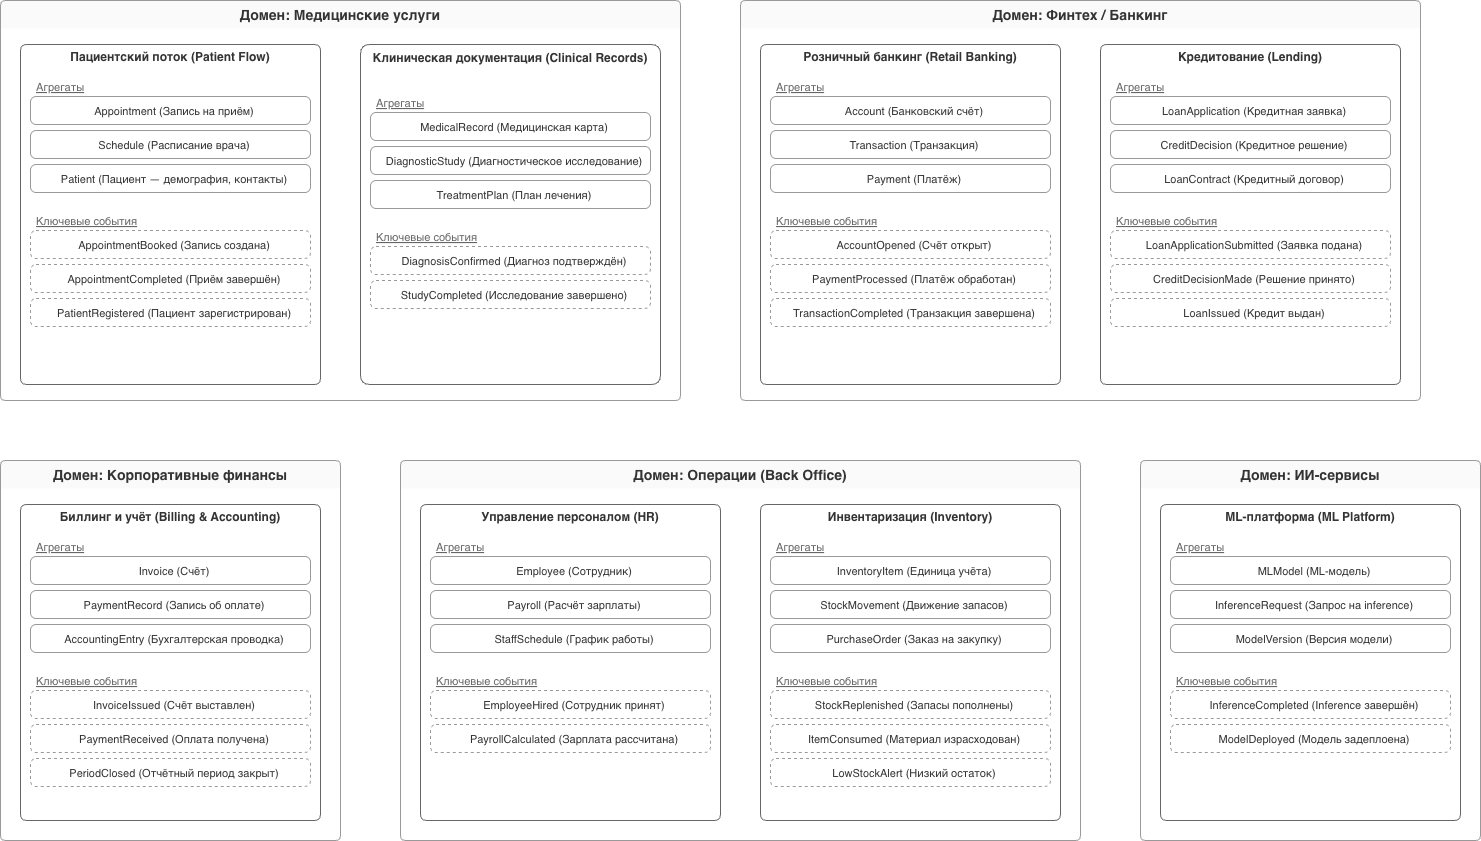

The diagram above was exported from draw.io. Its source (the exported page's mxGraphModel, read from the mxfile embedded in the PNG):
<mxGraphModel dx="1216" dy="815" grid="1" gridSize="10" guides="1" tooltips="1" connect="1" arrows="1" fold="1" page="0" pageScale="1" pageWidth="1600" pageHeight="1200" math="0" shadow="0">
  <root>
    <mxCell id="0" />
    <mxCell id="1" parent="0" />
    <mxCell id="dom_med" parent="1" style="swimlane;startSize=28;fontSize=14;fontStyle=1;fillColor=#FAFAFA;strokeColor=#999999;fontColor=#333333;rounded=1;arcSize=6;swimlaneLine=0;collapsible=0;" value="Домен: Медицинские услуги" vertex="1">
      <mxGeometry height="400" width="680" x="40" y="40" as="geometry" />
    </mxCell>
    <mxCell id="bc_pf" parent="dom_med" style="swimlane;startSize=24;fontSize=12;fontStyle=1;fillColor=#FFFFFF;strokeColor=#666666;fontColor=#333333;rounded=1;arcSize=8;swimlaneLine=0;collapsible=0;" value="Пациентский поток (Patient Flow)" vertex="1">
      <mxGeometry height="340" width="300" x="20" y="44" as="geometry" />
    </mxCell>
    <mxCell id="pf_h1" parent="bc_pf" style="text;fontSize=11;fontStyle=4;fontColor=#666666;align=left;spacingLeft=4;" value="Агрегаты" vertex="1">
      <mxGeometry height="18" width="280" x="10" y="30" as="geometry" />
    </mxCell>
    <mxCell id="pf_a1" parent="bc_pf" style="rounded=1;fillColor=#FFFFFF;strokeColor=#999999;fontColor=#333333;fontSize=11;arcSize=20;spacingLeft=8;" value="Appointment (Запись на приём)" vertex="1">
      <mxGeometry height="28" width="280" x="10" y="52" as="geometry" />
    </mxCell>
    <mxCell id="pf_a2" parent="bc_pf" style="rounded=1;fillColor=#FFFFFF;strokeColor=#999999;fontColor=#333333;fontSize=11;arcSize=20;spacingLeft=8;" value="Schedule (Расписание врача)" vertex="1">
      <mxGeometry height="28" width="280" x="10" y="86" as="geometry" />
    </mxCell>
    <mxCell id="pf_a3" parent="bc_pf" style="rounded=1;fillColor=#FFFFFF;strokeColor=#999999;fontColor=#333333;fontSize=11;arcSize=20;spacingLeft=8;" value="Patient (Пациент — демография, контакты)" vertex="1">
      <mxGeometry height="28" width="280" x="10" y="120" as="geometry" />
    </mxCell>
    <mxCell id="pf_h2" parent="bc_pf" style="text;fontSize=11;fontStyle=4;fontColor=#666666;align=left;spacingLeft=4;" value="Ключевые события" vertex="1">
      <mxGeometry height="18" width="280" x="10" y="164" as="geometry" />
    </mxCell>
    <mxCell id="pf_e1" parent="bc_pf" style="rounded=1;fillColor=#FFFFFF;strokeColor=#999999;fontColor=#333333;fontSize=11;arcSize=20;spacingLeft=8;dashed=1;" value="AppointmentBooked (Запись создана)" vertex="1">
      <mxGeometry height="28" width="280" x="10" y="186" as="geometry" />
    </mxCell>
    <mxCell id="pf_e2" parent="bc_pf" style="rounded=1;fillColor=#FFFFFF;strokeColor=#999999;fontColor=#333333;fontSize=11;arcSize=20;spacingLeft=8;dashed=1;" value="AppointmentCompleted (Приём завершён)" vertex="1">
      <mxGeometry height="28" width="280" x="10" y="220" as="geometry" />
    </mxCell>
    <mxCell id="pf_e3" parent="bc_pf" style="rounded=1;fillColor=#FFFFFF;strokeColor=#999999;fontColor=#333333;fontSize=11;arcSize=20;spacingLeft=8;dashed=1;" value="PatientRegistered (Пациент зарегистрирован)" vertex="1">
      <mxGeometry height="28" width="280" x="10" y="254" as="geometry" />
    </mxCell>
    <mxCell id="bc_cr" parent="dom_med" style="swimlane;startSize=40;fontSize=12;fontStyle=1;fillColor=#FFFFFF;strokeColor=#666666;fontColor=#333333;rounded=1;arcSize=8;swimlaneLine=0;collapsible=0;" value="Клиническая документация (Clinical Records)&#10;" vertex="1">
      <mxGeometry height="340" width="300" x="360" y="44" as="geometry" />
    </mxCell>
    <mxCell id="cr_h1" parent="bc_cr" style="text;fontSize=11;fontStyle=4;fontColor=#666666;align=left;spacingLeft=4;" value="Агрегаты" vertex="1">
      <mxGeometry height="18" width="280" x="10" y="46" as="geometry" />
    </mxCell>
    <mxCell id="cr_a1" parent="bc_cr" style="rounded=1;fillColor=#FFFFFF;strokeColor=#999999;fontColor=#333333;fontSize=11;arcSize=20;spacingLeft=8;" value="MedicalRecord (Медицинская карта)" vertex="1">
      <mxGeometry height="28" width="280" x="10" y="68" as="geometry" />
    </mxCell>
    <mxCell id="cr_a2" parent="bc_cr" style="rounded=1;fillColor=#FFFFFF;strokeColor=#999999;fontColor=#333333;fontSize=11;arcSize=20;spacingLeft=8;" value="DiagnosticStudy (Диагностическое исследование)" vertex="1">
      <mxGeometry height="28" width="280" x="10" y="102" as="geometry" />
    </mxCell>
    <mxCell id="cr_a3" parent="bc_cr" style="rounded=1;fillColor=#FFFFFF;strokeColor=#999999;fontColor=#333333;fontSize=11;arcSize=20;spacingLeft=8;" value="TreatmentPlan (План лечения)" vertex="1">
      <mxGeometry height="28" width="280" x="10" y="136" as="geometry" />
    </mxCell>
    <mxCell id="cr_h2" parent="bc_cr" style="text;fontSize=11;fontStyle=4;fontColor=#666666;align=left;spacingLeft=4;" value="Ключевые события" vertex="1">
      <mxGeometry height="18" width="280" x="10" y="180" as="geometry" />
    </mxCell>
    <mxCell id="cr_e1" parent="bc_cr" style="rounded=1;fillColor=#FFFFFF;strokeColor=#999999;fontColor=#333333;fontSize=11;arcSize=20;spacingLeft=8;dashed=1;" value="DiagnosisConfirmed (Диагноз подтверждён)" vertex="1">
      <mxGeometry height="28" width="280" x="10" y="202" as="geometry" />
    </mxCell>
    <mxCell id="cr_e2" parent="bc_cr" style="rounded=1;fillColor=#FFFFFF;strokeColor=#999999;fontColor=#333333;fontSize=11;arcSize=20;spacingLeft=8;dashed=1;" value="StudyCompleted (Исследование завершено)" vertex="1">
      <mxGeometry height="28" width="280" x="10" y="236" as="geometry" />
    </mxCell>
    <mxCell id="dom_fin" parent="1" style="swimlane;startSize=28;fontSize=14;fontStyle=1;fillColor=#FAFAFA;strokeColor=#999999;fontColor=#333333;rounded=1;arcSize=6;swimlaneLine=0;collapsible=0;" value="Домен: Финтех / Банкинг" vertex="1">
      <mxGeometry height="400" width="680" x="780" y="40" as="geometry" />
    </mxCell>
    <mxCell id="bc_rb" parent="dom_fin" style="swimlane;startSize=24;fontSize=12;fontStyle=1;fillColor=#FFFFFF;strokeColor=#666666;fontColor=#333333;rounded=1;arcSize=8;swimlaneLine=0;collapsible=0;" value="Розничный банкинг (Retail Banking)" vertex="1">
      <mxGeometry height="340" width="300" x="20" y="44" as="geometry" />
    </mxCell>
    <mxCell id="rb_h1" parent="bc_rb" style="text;fontSize=11;fontStyle=4;fontColor=#666666;align=left;spacingLeft=4;" value="Агрегаты" vertex="1">
      <mxGeometry height="18" width="280" x="10" y="30" as="geometry" />
    </mxCell>
    <mxCell id="rb_a1" parent="bc_rb" style="rounded=1;fillColor=#FFFFFF;strokeColor=#999999;fontColor=#333333;fontSize=11;arcSize=20;spacingLeft=8;" value="Account (Банковский счёт)" vertex="1">
      <mxGeometry height="28" width="280" x="10" y="52" as="geometry" />
    </mxCell>
    <mxCell id="rb_a2" parent="bc_rb" style="rounded=1;fillColor=#FFFFFF;strokeColor=#999999;fontColor=#333333;fontSize=11;arcSize=20;spacingLeft=8;" value="Transaction (Транзакция)" vertex="1">
      <mxGeometry height="28" width="280" x="10" y="86" as="geometry" />
    </mxCell>
    <mxCell id="rb_a3" parent="bc_rb" style="rounded=1;fillColor=#FFFFFF;strokeColor=#999999;fontColor=#333333;fontSize=11;arcSize=20;spacingLeft=8;" value="Payment (Платёж)" vertex="1">
      <mxGeometry height="28" width="280" x="10" y="120" as="geometry" />
    </mxCell>
    <mxCell id="rb_h2" parent="bc_rb" style="text;fontSize=11;fontStyle=4;fontColor=#666666;align=left;spacingLeft=4;" value="Ключевые события" vertex="1">
      <mxGeometry height="18" width="280" x="10" y="164" as="geometry" />
    </mxCell>
    <mxCell id="rb_e1" parent="bc_rb" style="rounded=1;fillColor=#FFFFFF;strokeColor=#999999;fontColor=#333333;fontSize=11;arcSize=20;spacingLeft=8;dashed=1;" value="AccountOpened (Счёт открыт)" vertex="1">
      <mxGeometry height="28" width="280" x="10" y="186" as="geometry" />
    </mxCell>
    <mxCell id="rb_e2" parent="bc_rb" style="rounded=1;fillColor=#FFFFFF;strokeColor=#999999;fontColor=#333333;fontSize=11;arcSize=20;spacingLeft=8;dashed=1;" value="PaymentProcessed (Платёж обработан)" vertex="1">
      <mxGeometry height="28" width="280" x="10" y="220" as="geometry" />
    </mxCell>
    <mxCell id="rb_e3" parent="bc_rb" style="rounded=1;fillColor=#FFFFFF;strokeColor=#999999;fontColor=#333333;fontSize=11;arcSize=20;spacingLeft=8;dashed=1;" value="TransactionCompleted (Транзакция завершена)" vertex="1">
      <mxGeometry height="28" width="280" x="10" y="254" as="geometry" />
    </mxCell>
    <mxCell id="bc_ln" parent="dom_fin" style="swimlane;startSize=24;fontSize=12;fontStyle=1;fillColor=#FFFFFF;strokeColor=#666666;fontColor=#333333;rounded=1;arcSize=8;swimlaneLine=0;collapsible=0;" value="Кредитование (Lending)" vertex="1">
      <mxGeometry height="340" width="300" x="360" y="44" as="geometry" />
    </mxCell>
    <mxCell id="ln_h1" parent="bc_ln" style="text;fontSize=11;fontStyle=4;fontColor=#666666;align=left;spacingLeft=4;" value="Агрегаты" vertex="1">
      <mxGeometry height="18" width="280" x="10" y="30" as="geometry" />
    </mxCell>
    <mxCell id="ln_a1" parent="bc_ln" style="rounded=1;fillColor=#FFFFFF;strokeColor=#999999;fontColor=#333333;fontSize=11;arcSize=20;spacingLeft=8;" value="LoanApplication (Кредитная заявка)" vertex="1">
      <mxGeometry height="28" width="280" x="10" y="52" as="geometry" />
    </mxCell>
    <mxCell id="ln_a2" parent="bc_ln" style="rounded=1;fillColor=#FFFFFF;strokeColor=#999999;fontColor=#333333;fontSize=11;arcSize=20;spacingLeft=8;" value="CreditDecision (Кредитное решение)" vertex="1">
      <mxGeometry height="28" width="280" x="10" y="86" as="geometry" />
    </mxCell>
    <mxCell id="ln_a3" parent="bc_ln" style="rounded=1;fillColor=#FFFFFF;strokeColor=#999999;fontColor=#333333;fontSize=11;arcSize=20;spacingLeft=8;" value="LoanContract (Кредитный договор)" vertex="1">
      <mxGeometry height="28" width="280" x="10" y="120" as="geometry" />
    </mxCell>
    <mxCell id="ln_h2" parent="bc_ln" style="text;fontSize=11;fontStyle=4;fontColor=#666666;align=left;spacingLeft=4;" value="Ключевые события" vertex="1">
      <mxGeometry height="18" width="280" x="10" y="164" as="geometry" />
    </mxCell>
    <mxCell id="ln_e1" parent="bc_ln" style="rounded=1;fillColor=#FFFFFF;strokeColor=#999999;fontColor=#333333;fontSize=11;arcSize=20;spacingLeft=8;dashed=1;" value="LoanApplicationSubmitted (Заявка подана)" vertex="1">
      <mxGeometry height="28" width="280" x="10" y="186" as="geometry" />
    </mxCell>
    <mxCell id="ln_e2" parent="bc_ln" style="rounded=1;fillColor=#FFFFFF;strokeColor=#999999;fontColor=#333333;fontSize=11;arcSize=20;spacingLeft=8;dashed=1;" value="CreditDecisionMade (Решение принято)" vertex="1">
      <mxGeometry height="28" width="280" x="10" y="220" as="geometry" />
    </mxCell>
    <mxCell id="ln_e3" parent="bc_ln" style="rounded=1;fillColor=#FFFFFF;strokeColor=#999999;fontColor=#333333;fontSize=11;arcSize=20;spacingLeft=8;dashed=1;" value="LoanIssued (Кредит выдан)" vertex="1">
      <mxGeometry height="28" width="280" x="10" y="254" as="geometry" />
    </mxCell>
    <mxCell id="dom_corp" parent="1" style="swimlane;startSize=28;fontSize=14;fontStyle=1;fillColor=#FAFAFA;strokeColor=#999999;fontColor=#333333;rounded=1;arcSize=6;swimlaneLine=0;collapsible=0;" value="Домен: Корпоративные финансы" vertex="1">
      <mxGeometry height="380" width="340" x="40" y="500" as="geometry" />
    </mxCell>
    <mxCell id="bc_ba" parent="dom_corp" style="swimlane;startSize=24;fontSize=12;fontStyle=1;fillColor=#FFFFFF;strokeColor=#666666;fontColor=#333333;rounded=1;arcSize=8;swimlaneLine=0;collapsible=0;" value="Биллинг и учёт (Billing &amp; Accounting)" vertex="1">
      <mxGeometry height="316" width="300" x="20" y="44" as="geometry" />
    </mxCell>
    <mxCell id="ba_h1" parent="bc_ba" style="text;fontSize=11;fontStyle=4;fontColor=#666666;align=left;spacingLeft=4;" value="Агрегаты" vertex="1">
      <mxGeometry height="18" width="280" x="10" y="30" as="geometry" />
    </mxCell>
    <mxCell id="ba_a1" parent="bc_ba" style="rounded=1;fillColor=#FFFFFF;strokeColor=#999999;fontColor=#333333;fontSize=11;arcSize=20;spacingLeft=8;" value="Invoice (Счёт)" vertex="1">
      <mxGeometry height="28" width="280" x="10" y="52" as="geometry" />
    </mxCell>
    <mxCell id="ba_a2" parent="bc_ba" style="rounded=1;fillColor=#FFFFFF;strokeColor=#999999;fontColor=#333333;fontSize=11;arcSize=20;spacingLeft=8;" value="PaymentRecord (Запись об оплате)" vertex="1">
      <mxGeometry height="28" width="280" x="10" y="86" as="geometry" />
    </mxCell>
    <mxCell id="ba_a3" parent="bc_ba" style="rounded=1;fillColor=#FFFFFF;strokeColor=#999999;fontColor=#333333;fontSize=11;arcSize=20;spacingLeft=8;" value="AccountingEntry (Бухгалтерская проводка)" vertex="1">
      <mxGeometry height="28" width="280" x="10" y="120" as="geometry" />
    </mxCell>
    <mxCell id="ba_h2" parent="bc_ba" style="text;fontSize=11;fontStyle=4;fontColor=#666666;align=left;spacingLeft=4;" value="Ключевые события" vertex="1">
      <mxGeometry height="18" width="280" x="10" y="164" as="geometry" />
    </mxCell>
    <mxCell id="ba_e1" parent="bc_ba" style="rounded=1;fillColor=#FFFFFF;strokeColor=#999999;fontColor=#333333;fontSize=11;arcSize=20;spacingLeft=8;dashed=1;" value="InvoiceIssued (Счёт выставлен)" vertex="1">
      <mxGeometry height="28" width="280" x="10" y="186" as="geometry" />
    </mxCell>
    <mxCell id="ba_e2" parent="bc_ba" style="rounded=1;fillColor=#FFFFFF;strokeColor=#999999;fontColor=#333333;fontSize=11;arcSize=20;spacingLeft=8;dashed=1;" value="PaymentReceived (Оплата получена)" vertex="1">
      <mxGeometry height="28" width="280" x="10" y="220" as="geometry" />
    </mxCell>
    <mxCell id="ba_e3" parent="bc_ba" style="rounded=1;fillColor=#FFFFFF;strokeColor=#999999;fontColor=#333333;fontSize=11;arcSize=20;spacingLeft=8;dashed=1;" value="PeriodClosed (Отчётный период закрыт)" vertex="1">
      <mxGeometry height="28" width="280" x="10" y="254" as="geometry" />
    </mxCell>
    <mxCell id="dom_ops" parent="1" style="swimlane;startSize=28;fontSize=14;fontStyle=1;fillColor=#FAFAFA;strokeColor=#999999;fontColor=#333333;rounded=1;arcSize=6;swimlaneLine=0;collapsible=0;" value="Домен: Операции (Back Office)" vertex="1">
      <mxGeometry height="380" width="680" x="440" y="500" as="geometry" />
    </mxCell>
    <mxCell id="bc_hr" parent="dom_ops" style="swimlane;startSize=24;fontSize=12;fontStyle=1;fillColor=#FFFFFF;strokeColor=#666666;fontColor=#333333;rounded=1;arcSize=8;swimlaneLine=0;collapsible=0;" value="Управление персоналом (HR)" vertex="1">
      <mxGeometry height="316" width="300" x="20" y="44" as="geometry" />
    </mxCell>
    <mxCell id="hr_h1" parent="bc_hr" style="text;fontSize=11;fontStyle=4;fontColor=#666666;align=left;spacingLeft=4;" value="Агрегаты" vertex="1">
      <mxGeometry height="18" width="280" x="10" y="30" as="geometry" />
    </mxCell>
    <mxCell id="hr_a1" parent="bc_hr" style="rounded=1;fillColor=#FFFFFF;strokeColor=#999999;fontColor=#333333;fontSize=11;arcSize=20;spacingLeft=8;" value="Employee (Сотрудник)" vertex="1">
      <mxGeometry height="28" width="280" x="10" y="52" as="geometry" />
    </mxCell>
    <mxCell id="hr_a2" parent="bc_hr" style="rounded=1;fillColor=#FFFFFF;strokeColor=#999999;fontColor=#333333;fontSize=11;arcSize=20;spacingLeft=8;" value="Payroll (Расчёт зарплаты)" vertex="1">
      <mxGeometry height="28" width="280" x="10" y="86" as="geometry" />
    </mxCell>
    <mxCell id="hr_a3" parent="bc_hr" style="rounded=1;fillColor=#FFFFFF;strokeColor=#999999;fontColor=#333333;fontSize=11;arcSize=20;spacingLeft=8;" value="StaffSchedule (График работы)" vertex="1">
      <mxGeometry height="28" width="280" x="10" y="120" as="geometry" />
    </mxCell>
    <mxCell id="hr_h2" parent="bc_hr" style="text;fontSize=11;fontStyle=4;fontColor=#666666;align=left;spacingLeft=4;" value="Ключевые события" vertex="1">
      <mxGeometry height="18" width="280" x="10" y="164" as="geometry" />
    </mxCell>
    <mxCell id="hr_e1" parent="bc_hr" style="rounded=1;fillColor=#FFFFFF;strokeColor=#999999;fontColor=#333333;fontSize=11;arcSize=20;spacingLeft=8;dashed=1;" value="EmployeeHired (Сотрудник принят)" vertex="1">
      <mxGeometry height="28" width="280" x="10" y="186" as="geometry" />
    </mxCell>
    <mxCell id="hr_e2" parent="bc_hr" style="rounded=1;fillColor=#FFFFFF;strokeColor=#999999;fontColor=#333333;fontSize=11;arcSize=20;spacingLeft=8;dashed=1;" value="PayrollCalculated (Зарплата рассчитана)" vertex="1">
      <mxGeometry height="28" width="280" x="10" y="220" as="geometry" />
    </mxCell>
    <mxCell id="bc_inv" parent="dom_ops" style="swimlane;startSize=24;fontSize=12;fontStyle=1;fillColor=#FFFFFF;strokeColor=#666666;fontColor=#333333;rounded=1;arcSize=8;swimlaneLine=0;collapsible=0;" value="Инвентаризация (Inventory)" vertex="1">
      <mxGeometry height="316" width="300" x="360" y="44" as="geometry" />
    </mxCell>
    <mxCell id="inv_h1" parent="bc_inv" style="text;fontSize=11;fontStyle=4;fontColor=#666666;align=left;spacingLeft=4;" value="Агрегаты" vertex="1">
      <mxGeometry height="18" width="280" x="10" y="30" as="geometry" />
    </mxCell>
    <mxCell id="inv_a1" parent="bc_inv" style="rounded=1;fillColor=#FFFFFF;strokeColor=#999999;fontColor=#333333;fontSize=11;arcSize=20;spacingLeft=8;" value="InventoryItem (Единица учёта)" vertex="1">
      <mxGeometry height="28" width="280" x="10" y="52" as="geometry" />
    </mxCell>
    <mxCell id="inv_a2" parent="bc_inv" style="rounded=1;fillColor=#FFFFFF;strokeColor=#999999;fontColor=#333333;fontSize=11;arcSize=20;spacingLeft=8;" value="StockMovement (Движение запасов)" vertex="1">
      <mxGeometry height="28" width="280" x="10" y="86" as="geometry" />
    </mxCell>
    <mxCell id="inv_a3" parent="bc_inv" style="rounded=1;fillColor=#FFFFFF;strokeColor=#999999;fontColor=#333333;fontSize=11;arcSize=20;spacingLeft=8;" value="PurchaseOrder (Заказ на закупку)" vertex="1">
      <mxGeometry height="28" width="280" x="10" y="120" as="geometry" />
    </mxCell>
    <mxCell id="inv_h2" parent="bc_inv" style="text;fontSize=11;fontStyle=4;fontColor=#666666;align=left;spacingLeft=4;" value="Ключевые события" vertex="1">
      <mxGeometry height="18" width="280" x="10" y="164" as="geometry" />
    </mxCell>
    <mxCell id="inv_e1" parent="bc_inv" style="rounded=1;fillColor=#FFFFFF;strokeColor=#999999;fontColor=#333333;fontSize=11;arcSize=20;spacingLeft=8;dashed=1;" value="StockReplenished (Запасы пополнены)" vertex="1">
      <mxGeometry height="28" width="280" x="10" y="186" as="geometry" />
    </mxCell>
    <mxCell id="inv_e2" parent="bc_inv" style="rounded=1;fillColor=#FFFFFF;strokeColor=#999999;fontColor=#333333;fontSize=11;arcSize=20;spacingLeft=8;dashed=1;" value="ItemConsumed (Материал израсходован)" vertex="1">
      <mxGeometry height="28" width="280" x="10" y="220" as="geometry" />
    </mxCell>
    <mxCell id="inv_e3" parent="bc_inv" style="rounded=1;fillColor=#FFFFFF;strokeColor=#999999;fontColor=#333333;fontSize=11;arcSize=20;spacingLeft=8;dashed=1;" value="LowStockAlert (Низкий остаток)" vertex="1">
      <mxGeometry height="28" width="280" x="10" y="254" as="geometry" />
    </mxCell>
    <mxCell id="dom_ai" parent="1" style="swimlane;startSize=28;fontSize=14;fontStyle=1;fillColor=#FAFAFA;strokeColor=#999999;fontColor=#333333;rounded=1;arcSize=6;swimlaneLine=0;collapsible=0;" value="Домен: ИИ-сервисы" vertex="1">
      <mxGeometry height="380" width="340" x="1180" y="500" as="geometry" />
    </mxCell>
    <mxCell id="bc_ml" parent="dom_ai" style="swimlane;startSize=24;fontSize=12;fontStyle=1;fillColor=#FFFFFF;strokeColor=#666666;fontColor=#333333;rounded=1;arcSize=8;swimlaneLine=0;collapsible=0;" value="ML-платформа (ML Platform)" vertex="1">
      <mxGeometry height="316" width="300" x="20" y="44" as="geometry" />
    </mxCell>
    <mxCell id="ml_h1" parent="bc_ml" style="text;fontSize=11;fontStyle=4;fontColor=#666666;align=left;spacingLeft=4;" value="Агрегаты" vertex="1">
      <mxGeometry height="18" width="280" x="10" y="30" as="geometry" />
    </mxCell>
    <mxCell id="ml_a1" parent="bc_ml" style="rounded=1;fillColor=#FFFFFF;strokeColor=#999999;fontColor=#333333;fontSize=11;arcSize=20;spacingLeft=8;" value="MLModel (ML-модель)" vertex="1">
      <mxGeometry height="28" width="280" x="10" y="52" as="geometry" />
    </mxCell>
    <mxCell id="ml_a2" parent="bc_ml" style="rounded=1;fillColor=#FFFFFF;strokeColor=#999999;fontColor=#333333;fontSize=11;arcSize=20;spacingLeft=8;" value="InferenceRequest (Запрос на inference)" vertex="1">
      <mxGeometry height="28" width="280" x="10" y="86" as="geometry" />
    </mxCell>
    <mxCell id="ml_a3" parent="bc_ml" style="rounded=1;fillColor=#FFFFFF;strokeColor=#999999;fontColor=#333333;fontSize=11;arcSize=20;spacingLeft=8;" value="ModelVersion (Версия модели)" vertex="1">
      <mxGeometry height="28" width="280" x="10" y="120" as="geometry" />
    </mxCell>
    <mxCell id="ml_h2" parent="bc_ml" style="text;fontSize=11;fontStyle=4;fontColor=#666666;align=left;spacingLeft=4;" value="Ключевые события" vertex="1">
      <mxGeometry height="18" width="280" x="10" y="164" as="geometry" />
    </mxCell>
    <mxCell id="ml_e1" parent="bc_ml" style="rounded=1;fillColor=#FFFFFF;strokeColor=#999999;fontColor=#333333;fontSize=11;arcSize=20;spacingLeft=8;dashed=1;" value="InferenceCompleted (Inference завершён)" vertex="1">
      <mxGeometry height="28" width="280" x="10" y="186" as="geometry" />
    </mxCell>
    <mxCell id="ml_e2" parent="bc_ml" style="rounded=1;fillColor=#FFFFFF;strokeColor=#999999;fontColor=#333333;fontSize=11;arcSize=20;spacingLeft=8;dashed=1;" value="ModelDeployed (Модель задеплоена)" vertex="1">
      <mxGeometry height="28" width="280" x="10" y="220" as="geometry" />
    </mxCell>
  </root>
</mxGraphModel>